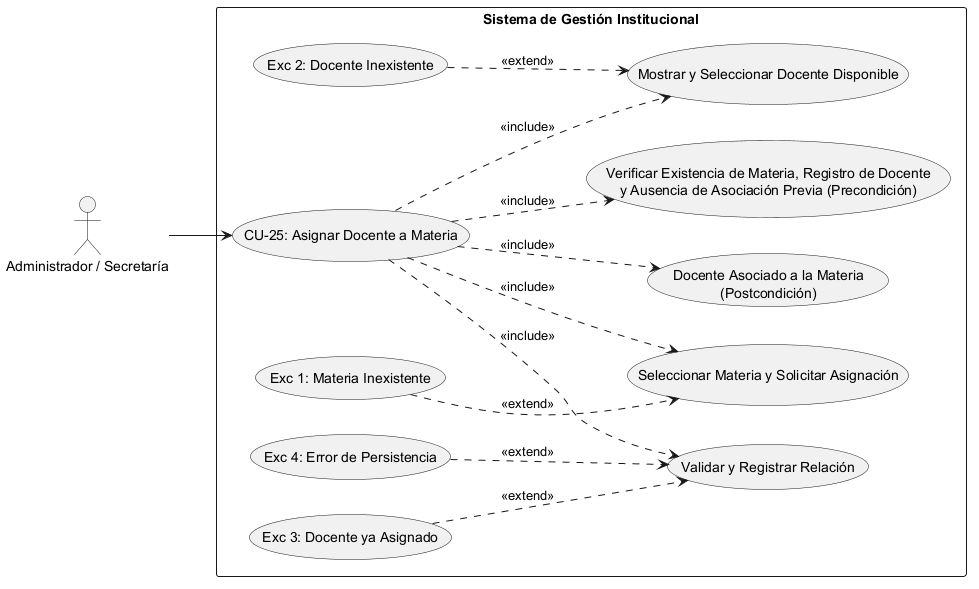

The diagram above was rendered by PlantUML. Its source (embedded in the PNG):
@startuml
left to right direction
skinparam packageStyle rectangle

' Definición de Actores
actor "Administrador / Secretaría" as Actor

rectangle "Sistema de Gestión Institucional" {
    
    ' Caso de Uso Principal
    usecase "CU-25: Asignar Docente a Materia" as CU25
    
    ' --- PRECONDICIONES ---
    usecase "Verificar Existencia de Materia, Registro de Docente\ny Ausencia de Asociación Previa (Precondición)" as Precond
    
    ' --- SECUENCIA NORMAL ---
    usecase "Seleccionar Materia y Solicitar Asignación" as Sec1
    usecase "Mostrar y Seleccionar Docente Disponible" as Sec2
    usecase "Validar y Registrar Relación" as Sec3
    
    ' --- POSTCONDICIÓN ---
    usecase "Docente Asociado a la Materia\n(Postcondición)" as Post
    
    ' --- EXCEPCIONES ---
    usecase "Exc 1: Materia Inexistente" as Exc1
    usecase "Exc 2: Docente Inexistente" as Exc2
    usecase "Exc 3: Docente ya Asignado" as Exc3
    usecase "Exc 4: Error de Persistencia" as Exc4

    ' Conexión del Actor al caso raíz
    Actor --> CU25

    ' Relaciones de Inclusión (Precondiciones, Secuencia Normal y Postcondición)
    CU25 ..> Precond : <<include>>
    CU25 ..> Sec1 : <<include>>
    CU25 ..> Sec2 : <<include>>
    CU25 ..> Sec3 : <<include>>
    CU25 ..> Post : <<include>>

    ' Relaciones de Extensión (Excepciones vinculadas al paso correspondiente)
    Exc1 ..> Sec1 : <<extend>>
    Exc2 ..> Sec2 : <<extend>>
    Exc3 ..> Sec3 : <<extend>>
    Exc4 ..> Sec3 : <<extend>>
}
@enduml